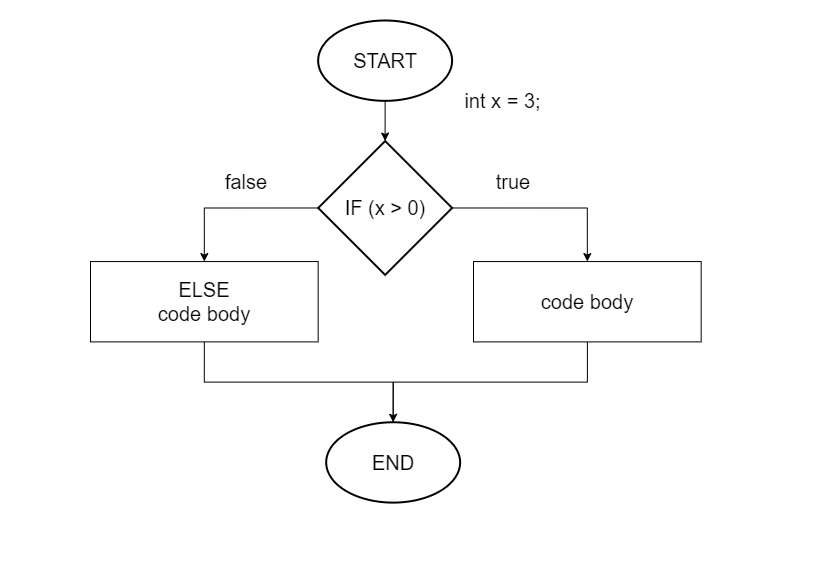

The diagram above was exported from draw.io. Its source (the exported page's mxGraphModel, read from the mxfile embedded in the PNG):
<mxGraphModel dx="1050" dy="541" grid="1" gridSize="10" guides="1" tooltips="1" connect="1" arrows="1" fold="1" page="1" pageScale="1" pageWidth="827" pageHeight="583" background="#ffffff" math="0" shadow="0">
  <root>
    <mxCell id="0" />
    <mxCell id="1" parent="0" />
    <mxCell id="xdwM4DXVkDOmiIRAk6UK-17" value="" style="group" vertex="1" connectable="0" parent="1">
      <mxGeometry x="90" y="20" width="610.67" height="482.1" as="geometry" />
    </mxCell>
    <mxCell id="2" value="&lt;font style=&quot;font-size: 20px&quot;&gt;START&lt;/font&gt;" style="strokeWidth=2;html=1;shape=mxgraph.flowchart.start_1;whiteSpace=wrap;" parent="xdwM4DXVkDOmiIRAk6UK-17" vertex="1">
      <mxGeometry x="227.66206140350877" width="133.9188596491228" height="80.35000000000002" as="geometry" />
    </mxCell>
    <mxCell id="3" value="&lt;font style=&quot;font-size: 20px&quot;&gt;IF (x &amp;gt; 0)&lt;/font&gt;" style="strokeWidth=2;html=1;shape=mxgraph.flowchart.decision;whiteSpace=wrap;" parent="xdwM4DXVkDOmiIRAk6UK-17" vertex="1">
      <mxGeometry x="227.66206140350877" y="120.52500000000002" width="133.9188596491228" height="133.91666666666669" as="geometry" />
    </mxCell>
    <mxCell id="4" style="edgeStyle=orthogonalEdgeStyle;rounded=0;html=1;exitX=0.5;exitY=1;exitPerimeter=0;entryX=0.5;entryY=0;entryPerimeter=0;jettySize=auto;orthogonalLoop=1;" parent="xdwM4DXVkDOmiIRAk6UK-17" source="2" target="3" edge="1">
      <mxGeometry relative="1" as="geometry" />
    </mxCell>
    <mxCell id="5" value="&lt;font style=&quot;font-size: 20px&quot;&gt;int x = 3;&lt;/font&gt;" style="text;html=1;strokeColor=none;fillColor=none;align=center;verticalAlign=middle;whiteSpace=wrap;rounded=0;" parent="xdwM4DXVkDOmiIRAk6UK-17" vertex="1">
      <mxGeometry x="334.797149122807" y="66.95833333333334" width="155.34587719298244" height="26.783333333333335" as="geometry" />
    </mxCell>
    <mxCell id="4ySFEyZwX1qMP-R1X5Tb-18" style="edgeStyle=orthogonalEdgeStyle;rounded=0;orthogonalLoop=1;jettySize=auto;html=1;" parent="xdwM4DXVkDOmiIRAk6UK-17" source="6" edge="1">
      <mxGeometry relative="1" as="geometry">
        <mxPoint x="302.6566228070175" y="428.53333333333336" as="targetPoint" />
        <Array as="points">
          <mxPoint x="496.8389692982457" y="361.57500000000005" />
        </Array>
      </mxGeometry>
    </mxCell>
    <mxCell id="6" value="&lt;font style=&quot;font-size: 20px&quot;&gt;code body&lt;/font&gt;" style="rounded=0;whiteSpace=wrap;html=1;" parent="xdwM4DXVkDOmiIRAk6UK-17" vertex="1">
      <mxGeometry x="383.0079385964912" y="241.05000000000004" width="227.66206140350877" height="80.35000000000002" as="geometry" />
    </mxCell>
    <mxCell id="8" style="edgeStyle=orthogonalEdgeStyle;rounded=0;html=1;exitX=1;exitY=0.5;exitPerimeter=0;entryX=0.5;entryY=0;jettySize=auto;orthogonalLoop=1;" parent="xdwM4DXVkDOmiIRAk6UK-17" source="3" target="6" edge="1">
      <mxGeometry relative="1" as="geometry" />
    </mxCell>
    <mxCell id="11" value="&lt;font style=&quot;font-size: 20px&quot;&gt;true&lt;/font&gt;" style="text;html=1;strokeColor=none;fillColor=none;align=center;verticalAlign=middle;whiteSpace=wrap;rounded=0;" parent="xdwM4DXVkDOmiIRAk6UK-17" vertex="1">
      <mxGeometry x="396.39982456140353" y="147.30833333333337" width="53.56754385964913" height="26.783333333333335" as="geometry" />
    </mxCell>
    <mxCell id="14" value="&lt;font style=&quot;font-size: 20px&quot;&gt;false&lt;/font&gt;" style="text;html=1;strokeColor=none;fillColor=none;align=center;verticalAlign=middle;whiteSpace=wrap;rounded=0;" parent="xdwM4DXVkDOmiIRAk6UK-17" vertex="1">
      <mxGeometry x="128.5621052631579" y="147.30833333333337" width="53.56754385964913" height="26.783333333333335" as="geometry" />
    </mxCell>
    <mxCell id="15" value="&lt;div&gt;&lt;font style=&quot;font-size: 20px&quot;&gt;ELSE&lt;/font&gt;&lt;/div&gt;&lt;div&gt;&lt;font style=&quot;font-size: 20px&quot;&gt;code body&lt;/font&gt;&lt;/div&gt;" style="rounded=0;whiteSpace=wrap;html=1;" parent="xdwM4DXVkDOmiIRAk6UK-17" vertex="1">
      <mxGeometry y="241.05000000000004" width="227.66206140350877" height="80.35000000000002" as="geometry" />
    </mxCell>
    <mxCell id="16" style="edgeStyle=orthogonalEdgeStyle;rounded=0;html=1;exitX=0;exitY=0.5;exitPerimeter=0;entryX=0.5;entryY=0;jettySize=auto;orthogonalLoop=1;" parent="xdwM4DXVkDOmiIRAk6UK-17" source="3" target="15" edge="1">
      <mxGeometry relative="1" as="geometry" />
    </mxCell>
    <mxCell id="tOUxOtUBSy3x72lpM5IS-17" value="&lt;font style=&quot;font-size: 20px&quot;&gt;END&lt;/font&gt;" style="strokeWidth=2;html=1;shape=mxgraph.flowchart.start_1;whiteSpace=wrap;" parent="xdwM4DXVkDOmiIRAk6UK-17" vertex="1">
      <mxGeometry x="235.69719298245613" y="401.7500000000001" width="133.9188596491228" height="80.35000000000002" as="geometry" />
    </mxCell>
    <mxCell id="17" style="edgeStyle=orthogonalEdgeStyle;rounded=0;html=1;exitX=0.5;exitY=1;jettySize=auto;orthogonalLoop=1;entryX=0.5;entryY=0;entryDx=0;entryDy=0;entryPerimeter=0;" parent="xdwM4DXVkDOmiIRAk6UK-17" source="15" target="tOUxOtUBSy3x72lpM5IS-17" edge="1">
      <mxGeometry relative="1" as="geometry">
        <mxPoint x="275.872850877193" y="482.1000000000001" as="targetPoint" />
        <Array as="points">
          <mxPoint x="113.83103070175439" y="361.57500000000005" />
          <mxPoint x="302.6566228070175" y="361.57500000000005" />
        </Array>
      </mxGeometry>
    </mxCell>
  </root>
</mxGraphModel>